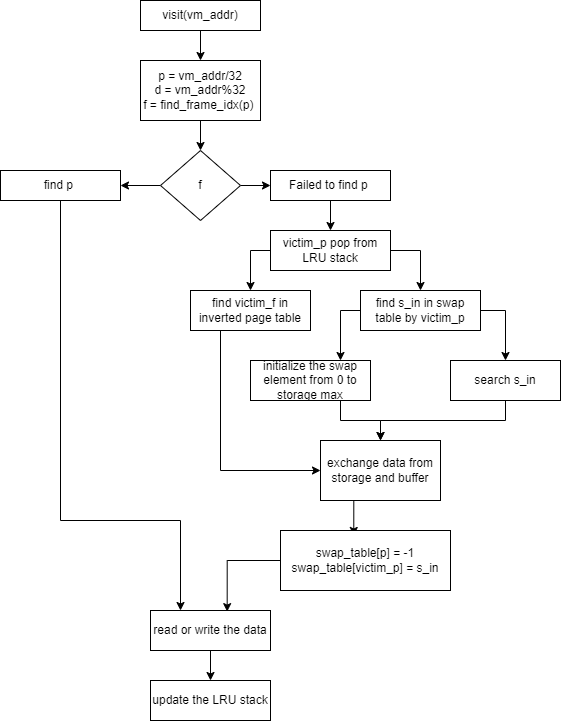

The diagram above was exported from draw.io. Its source (the exported page's mxGraphModel, read from the mxfile embedded in the PNG):
<mxGraphModel dx="1006" dy="685" grid="1" gridSize="10" guides="1" tooltips="1" connect="1" arrows="1" fold="1" page="1" pageScale="1" pageWidth="850" pageHeight="1100" math="0" shadow="0">
  <root>
    <mxCell id="0" />
    <mxCell id="1" parent="0" />
    <mxCell id="BMfoyyeSKdc95V8LM5gg-3" style="edgeStyle=orthogonalEdgeStyle;rounded=0;orthogonalLoop=1;jettySize=auto;html=1;exitX=0.5;exitY=1;exitDx=0;exitDy=0;" edge="1" parent="1" source="BMfoyyeSKdc95V8LM5gg-1" target="BMfoyyeSKdc95V8LM5gg-2">
      <mxGeometry relative="1" as="geometry" />
    </mxCell>
    <mxCell id="BMfoyyeSKdc95V8LM5gg-1" value="visit(vm_addr)" style="rounded=0;whiteSpace=wrap;html=1;" vertex="1" parent="1">
      <mxGeometry x="340" y="100" width="120" height="30" as="geometry" />
    </mxCell>
    <mxCell id="BMfoyyeSKdc95V8LM5gg-7" style="edgeStyle=orthogonalEdgeStyle;rounded=0;orthogonalLoop=1;jettySize=auto;html=1;exitX=0.5;exitY=1;exitDx=0;exitDy=0;entryX=0.5;entryY=0;entryDx=0;entryDy=0;" edge="1" parent="1" source="BMfoyyeSKdc95V8LM5gg-2" target="BMfoyyeSKdc95V8LM5gg-6">
      <mxGeometry relative="1" as="geometry" />
    </mxCell>
    <mxCell id="BMfoyyeSKdc95V8LM5gg-2" value="p = vm_addr/32&lt;br&gt;d = vm_addr%32&lt;br&gt;f = find_frame_idx(p)&amp;nbsp;" style="rounded=0;whiteSpace=wrap;html=1;" vertex="1" parent="1">
      <mxGeometry x="340" y="160" width="120" height="60" as="geometry" />
    </mxCell>
    <mxCell id="BMfoyyeSKdc95V8LM5gg-40" style="edgeStyle=orthogonalEdgeStyle;rounded=0;orthogonalLoop=1;jettySize=auto;html=1;exitX=0.5;exitY=1;exitDx=0;exitDy=0;entryX=0.25;entryY=0;entryDx=0;entryDy=0;" edge="1" parent="1" source="BMfoyyeSKdc95V8LM5gg-4" target="BMfoyyeSKdc95V8LM5gg-37">
      <mxGeometry relative="1" as="geometry">
        <Array as="points">
          <mxPoint x="260" y="620" />
          <mxPoint x="380" y="620" />
        </Array>
      </mxGeometry>
    </mxCell>
    <mxCell id="BMfoyyeSKdc95V8LM5gg-4" value="find p&amp;nbsp;" style="rounded=0;whiteSpace=wrap;html=1;" vertex="1" parent="1">
      <mxGeometry x="200" y="270" width="120" height="30" as="geometry" />
    </mxCell>
    <mxCell id="BMfoyyeSKdc95V8LM5gg-13" style="edgeStyle=orthogonalEdgeStyle;rounded=0;orthogonalLoop=1;jettySize=auto;html=1;exitX=0.5;exitY=1;exitDx=0;exitDy=0;" edge="1" parent="1" source="BMfoyyeSKdc95V8LM5gg-5" target="BMfoyyeSKdc95V8LM5gg-10">
      <mxGeometry relative="1" as="geometry" />
    </mxCell>
    <mxCell id="BMfoyyeSKdc95V8LM5gg-5" value="Failed to find p&amp;nbsp;" style="rounded=0;whiteSpace=wrap;html=1;" vertex="1" parent="1">
      <mxGeometry x="470" y="270" width="120" height="30" as="geometry" />
    </mxCell>
    <mxCell id="BMfoyyeSKdc95V8LM5gg-8" style="edgeStyle=orthogonalEdgeStyle;rounded=0;orthogonalLoop=1;jettySize=auto;html=1;exitX=1;exitY=0.5;exitDx=0;exitDy=0;" edge="1" parent="1" source="BMfoyyeSKdc95V8LM5gg-6" target="BMfoyyeSKdc95V8LM5gg-5">
      <mxGeometry relative="1" as="geometry" />
    </mxCell>
    <mxCell id="BMfoyyeSKdc95V8LM5gg-9" style="edgeStyle=orthogonalEdgeStyle;rounded=0;orthogonalLoop=1;jettySize=auto;html=1;exitX=0;exitY=0.5;exitDx=0;exitDy=0;entryX=1;entryY=0.5;entryDx=0;entryDy=0;" edge="1" parent="1" source="BMfoyyeSKdc95V8LM5gg-6" target="BMfoyyeSKdc95V8LM5gg-4">
      <mxGeometry relative="1" as="geometry" />
    </mxCell>
    <mxCell id="BMfoyyeSKdc95V8LM5gg-6" value="f" style="rhombus;whiteSpace=wrap;html=1;" vertex="1" parent="1">
      <mxGeometry x="360" y="250" width="80" height="70" as="geometry" />
    </mxCell>
    <mxCell id="BMfoyyeSKdc95V8LM5gg-14" style="edgeStyle=orthogonalEdgeStyle;rounded=0;orthogonalLoop=1;jettySize=auto;html=1;exitX=0;exitY=0.5;exitDx=0;exitDy=0;" edge="1" parent="1" source="BMfoyyeSKdc95V8LM5gg-10" target="BMfoyyeSKdc95V8LM5gg-11">
      <mxGeometry relative="1" as="geometry" />
    </mxCell>
    <mxCell id="BMfoyyeSKdc95V8LM5gg-15" style="edgeStyle=orthogonalEdgeStyle;rounded=0;orthogonalLoop=1;jettySize=auto;html=1;exitX=1;exitY=0.5;exitDx=0;exitDy=0;" edge="1" parent="1" source="BMfoyyeSKdc95V8LM5gg-10" target="BMfoyyeSKdc95V8LM5gg-12">
      <mxGeometry relative="1" as="geometry" />
    </mxCell>
    <mxCell id="BMfoyyeSKdc95V8LM5gg-10" value="victim_p pop from LRU stack" style="rounded=0;whiteSpace=wrap;html=1;" vertex="1" parent="1">
      <mxGeometry x="470" y="330" width="120" height="40" as="geometry" />
    </mxCell>
    <mxCell id="BMfoyyeSKdc95V8LM5gg-32" style="edgeStyle=orthogonalEdgeStyle;rounded=0;orthogonalLoop=1;jettySize=auto;html=1;exitX=0.25;exitY=1;exitDx=0;exitDy=0;entryX=0;entryY=0.5;entryDx=0;entryDy=0;" edge="1" parent="1" source="BMfoyyeSKdc95V8LM5gg-11" target="BMfoyyeSKdc95V8LM5gg-25">
      <mxGeometry relative="1" as="geometry" />
    </mxCell>
    <mxCell id="BMfoyyeSKdc95V8LM5gg-11" value="find victim_f in inverted page table" style="rounded=0;whiteSpace=wrap;html=1;" vertex="1" parent="1">
      <mxGeometry x="390" y="390" width="120" height="40" as="geometry" />
    </mxCell>
    <mxCell id="BMfoyyeSKdc95V8LM5gg-19" style="edgeStyle=orthogonalEdgeStyle;rounded=0;orthogonalLoop=1;jettySize=auto;html=1;exitX=0;exitY=0.5;exitDx=0;exitDy=0;entryX=0.75;entryY=0;entryDx=0;entryDy=0;" edge="1" parent="1" source="BMfoyyeSKdc95V8LM5gg-12" target="BMfoyyeSKdc95V8LM5gg-16">
      <mxGeometry relative="1" as="geometry" />
    </mxCell>
    <mxCell id="BMfoyyeSKdc95V8LM5gg-24" style="edgeStyle=orthogonalEdgeStyle;rounded=0;orthogonalLoop=1;jettySize=auto;html=1;exitX=1;exitY=0.5;exitDx=0;exitDy=0;entryX=0.5;entryY=0;entryDx=0;entryDy=0;" edge="1" parent="1" source="BMfoyyeSKdc95V8LM5gg-12" target="BMfoyyeSKdc95V8LM5gg-17">
      <mxGeometry relative="1" as="geometry" />
    </mxCell>
    <mxCell id="BMfoyyeSKdc95V8LM5gg-12" value="find s_in in swap table by victim_p" style="rounded=0;whiteSpace=wrap;html=1;" vertex="1" parent="1">
      <mxGeometry x="560" y="390" width="120" height="40" as="geometry" />
    </mxCell>
    <mxCell id="BMfoyyeSKdc95V8LM5gg-28" style="edgeStyle=orthogonalEdgeStyle;rounded=0;orthogonalLoop=1;jettySize=auto;html=1;exitX=0.75;exitY=1;exitDx=0;exitDy=0;entryX=0.5;entryY=0;entryDx=0;entryDy=0;" edge="1" parent="1" source="BMfoyyeSKdc95V8LM5gg-16" target="BMfoyyeSKdc95V8LM5gg-25">
      <mxGeometry relative="1" as="geometry" />
    </mxCell>
    <mxCell id="BMfoyyeSKdc95V8LM5gg-16" value="initialize the swap element from 0 to storage max" style="rounded=0;whiteSpace=wrap;html=1;" vertex="1" parent="1">
      <mxGeometry x="450" y="460" width="120" height="40" as="geometry" />
    </mxCell>
    <mxCell id="BMfoyyeSKdc95V8LM5gg-31" style="edgeStyle=orthogonalEdgeStyle;rounded=0;orthogonalLoop=1;jettySize=auto;html=1;exitX=0.5;exitY=1;exitDx=0;exitDy=0;" edge="1" parent="1" source="BMfoyyeSKdc95V8LM5gg-17" target="BMfoyyeSKdc95V8LM5gg-25">
      <mxGeometry relative="1" as="geometry" />
    </mxCell>
    <mxCell id="BMfoyyeSKdc95V8LM5gg-17" value="search s_in" style="rounded=0;whiteSpace=wrap;html=1;" vertex="1" parent="1">
      <mxGeometry x="650" y="460" width="110" height="40" as="geometry" />
    </mxCell>
    <mxCell id="BMfoyyeSKdc95V8LM5gg-36" style="edgeStyle=orthogonalEdgeStyle;rounded=0;orthogonalLoop=1;jettySize=auto;html=1;exitX=0.25;exitY=1;exitDx=0;exitDy=0;entryX=0.431;entryY=0.083;entryDx=0;entryDy=0;entryPerimeter=0;" edge="1" parent="1" source="BMfoyyeSKdc95V8LM5gg-25" target="BMfoyyeSKdc95V8LM5gg-33">
      <mxGeometry relative="1" as="geometry" />
    </mxCell>
    <mxCell id="BMfoyyeSKdc95V8LM5gg-25" value="exchange data from storage and buffer" style="rounded=0;whiteSpace=wrap;html=1;" vertex="1" parent="1">
      <mxGeometry x="520" y="540" width="120" height="60" as="geometry" />
    </mxCell>
    <mxCell id="BMfoyyeSKdc95V8LM5gg-39" style="edgeStyle=orthogonalEdgeStyle;rounded=0;orthogonalLoop=1;jettySize=auto;html=1;exitX=0;exitY=0.5;exitDx=0;exitDy=0;entryX=0.639;entryY=0.028;entryDx=0;entryDy=0;entryPerimeter=0;" edge="1" parent="1" source="BMfoyyeSKdc95V8LM5gg-33" target="BMfoyyeSKdc95V8LM5gg-37">
      <mxGeometry relative="1" as="geometry" />
    </mxCell>
    <mxCell id="BMfoyyeSKdc95V8LM5gg-33" value="swap_table[p] = -1&lt;br&gt;swap_table[victim_p] = s_in" style="rounded=0;whiteSpace=wrap;html=1;" vertex="1" parent="1">
      <mxGeometry x="480" y="630" width="170" height="60" as="geometry" />
    </mxCell>
    <mxCell id="BMfoyyeSKdc95V8LM5gg-41" style="edgeStyle=orthogonalEdgeStyle;rounded=0;orthogonalLoop=1;jettySize=auto;html=1;exitX=0.5;exitY=1;exitDx=0;exitDy=0;" edge="1" parent="1" source="BMfoyyeSKdc95V8LM5gg-37" target="BMfoyyeSKdc95V8LM5gg-38">
      <mxGeometry relative="1" as="geometry" />
    </mxCell>
    <mxCell id="BMfoyyeSKdc95V8LM5gg-37" value="read or write the data" style="rounded=0;whiteSpace=wrap;html=1;" vertex="1" parent="1">
      <mxGeometry x="350" y="710" width="120" height="40" as="geometry" />
    </mxCell>
    <mxCell id="BMfoyyeSKdc95V8LM5gg-38" value="update the LRU stack" style="rounded=0;whiteSpace=wrap;html=1;" vertex="1" parent="1">
      <mxGeometry x="350" y="780" width="120" height="40" as="geometry" />
    </mxCell>
  </root>
</mxGraphModel>